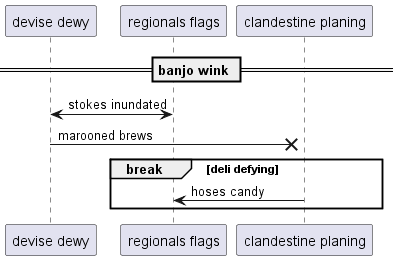

The diagram above was rendered by PlantUML. Its source (embedded in the PNG):
@startuml
participant "devise dewy" as 0
participant "regionals flags" as 1
participant "clandestine planing" as 2
== banjo wink ==
0 <-> 1: stokes inundated
0 ->x 2: marooned brews
break deli defying
2 -> 1: hoses candy
end
@enduml